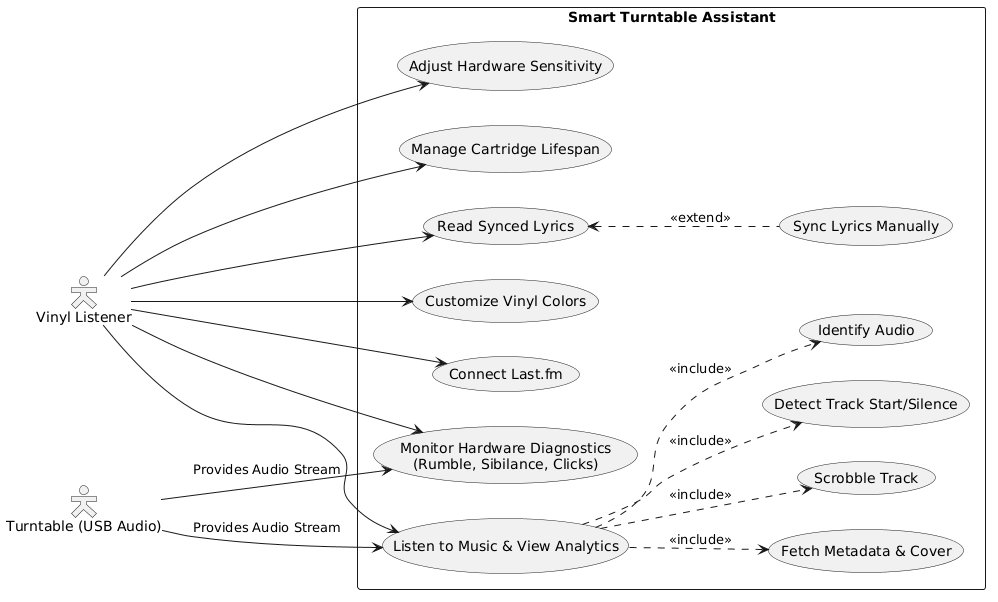

The diagram above was rendered by PlantUML. Its source (embedded in the PNG):
@startuml
left to right direction
skinparam packageStyle rectangle
skinparam actorStyle hollow

actor "Vinyl Listener" as user
actor "Turntable (USB Audio)" as hardware

package "Smart Turntable Assistant" {
  usecase "Listen to Music & View Analytics" as UC1
  usecase "Manage Cartridge Lifespan" as UC2
  usecase "Read Synced Lyrics" as UC3
  usecase "Customize Vinyl Colors" as UC4
  usecase "Connect Last.fm" as UC5
  
  ' Új funkciók (buborékok)
  usecase "Monitor Hardware Diagnostics\n(Rumble, Sibilance, Clicks)" as UC_Diag
  usecase "Adjust Hardware Sensitivity" as UC_Sens
  usecase "Sync Lyrics Manually" as UC_Sync
  usecase "Detect Track Start/Silence" as UC_Detect
  
  ' Háttérfolyamatok
  usecase "Identify Audio" as UC_ID
  usecase "Fetch Metadata & Cover" as UC_Meta
  usecase "Scrobble Track" as UC_Scrobble
}

' User Actions
user --> UC1
user --> UC2
user --> UC3
user --> UC4
user --> UC5
user --> UC_Diag
user --> UC_Sens

' Kapcsolatok a use case-ek között (Opcionális, de szép)
UC3 <.. UC_Sync : <<extend>>
UC1 ..> UC_Detect : <<include>>
UC1 ..> UC_Meta : <<include>>
UC1 ..> UC_ID : <<include>>
UC1 ..> UC_Scrobble : <<include>>


' Hardware Input
hardware --> UC1 : "Provides Audio Stream"
hardware --> UC_Diag : "Provides Audio Stream"
@enduml